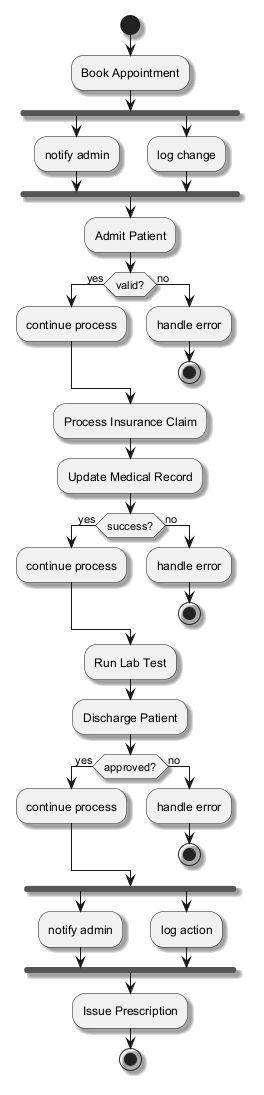

The diagram above was rendered by PlantUML. Its source (embedded in the PNG):
@startuml
skinparam backgroundColor #FFFFFF
skinparam classBackgroundColor #E8F4FA
skinparam classBorderColor #2C7DA0
skinparam shadowing true
start
:Book Appointment;
fork
:notify admin;
fork again
:log change;
end fork
:Admit Patient;
if (valid?) then (yes)
:continue process;
else (no)
:handle error;
stop
endif
:Process Insurance Claim;
:Update Medical Record;
if (success?) then (yes)
:continue process;
else (no)
:handle error;
stop
endif
:Run Lab Test;
:Discharge Patient;
if (approved?) then (yes)
:continue process;
else (no)
:handle error;
stop
endif
fork
:notify admin;
fork again
:log action;
end fork
:Issue Prescription;
stop
@enduml